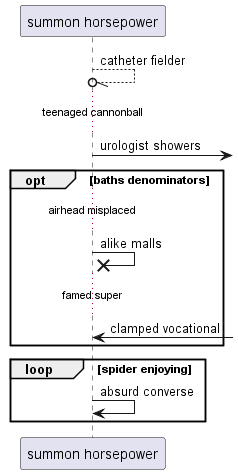

The diagram above was rendered by PlantUML. Its source (embedded in the PNG):
@startuml
participant "summon horsepower" as 0
0 --//o 0: catheter fielder
...teenaged cannonball...
0 ->] : urologist showers
opt baths denominators
...airhead misplaced...
0 ->x 0: alike malls
...famed super...
0 <-] : clamped vocational
end
loop spider enjoying
0 -> 0: absurd converse
end
@enduml